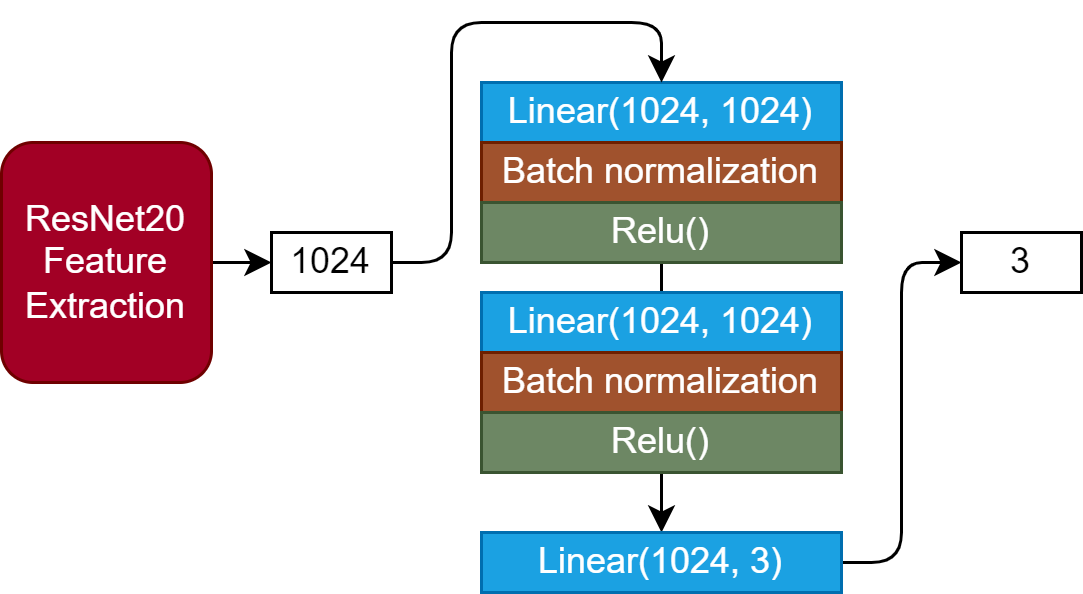

The diagram above was exported from draw.io. Its source (the exported page's mxGraphModel, read from the mxfile embedded in the PNG):
<mxGraphModel dx="582" dy="177" grid="1" gridSize="10" guides="1" tooltips="1" connect="1" arrows="1" fold="1" page="1" pageScale="1" pageWidth="1169" pageHeight="827" math="0" shadow="0">
  <root>
    <mxCell id="0" />
    <mxCell id="1" parent="0" />
    <mxCell id="2" value="Linear(1024, 1024)" style="rounded=0;whiteSpace=wrap;html=1;fillColor=#1ba1e2;strokeColor=#006EAF;fontColor=#ffffff;" parent="1" vertex="1">
      <mxGeometry x="180" y="60" width="120" height="20" as="geometry" />
    </mxCell>
    <mxCell id="5" value="Batch normalization" style="rounded=0;whiteSpace=wrap;html=1;fillColor=#a0522d;fontColor=#ffffff;strokeColor=#6D1F00;" parent="1" vertex="1">
      <mxGeometry x="180" y="80" width="120" height="20" as="geometry" />
    </mxCell>
    <mxCell id="16" value="" style="edgeStyle=none;html=1;" parent="1" source="6" target="14" edge="1">
      <mxGeometry relative="1" as="geometry" />
    </mxCell>
    <mxCell id="6" value="Relu()" style="rounded=0;whiteSpace=wrap;html=1;fillColor=#6d8764;fontColor=#ffffff;strokeColor=#3A5431;" parent="1" vertex="1">
      <mxGeometry x="180" y="100" width="120" height="20" as="geometry" />
    </mxCell>
    <mxCell id="8" value="Linear(1024, 1024)" style="rounded=0;whiteSpace=wrap;html=1;fillColor=#1ba1e2;fontColor=#ffffff;strokeColor=#006EAF;" parent="1" vertex="1">
      <mxGeometry x="180" y="130" width="120" height="20" as="geometry" />
    </mxCell>
    <mxCell id="9" value="Batch normalization" style="rounded=0;whiteSpace=wrap;html=1;fillColor=#a0522d;fontColor=#ffffff;strokeColor=#6D1F00;" parent="1" vertex="1">
      <mxGeometry x="180" y="150" width="120" height="20" as="geometry" />
    </mxCell>
    <mxCell id="10" value="Relu()" style="rounded=0;whiteSpace=wrap;html=1;fillColor=#6d8764;fontColor=#ffffff;strokeColor=#3A5431;" parent="1" vertex="1">
      <mxGeometry x="180" y="170" width="120" height="20" as="geometry" />
    </mxCell>
    <mxCell id="17" style="edgeStyle=none;html=1;exitX=1;exitY=0.5;exitDx=0;exitDy=0;entryX=0;entryY=0.5;entryDx=0;entryDy=0;" parent="1" source="14" target="15" edge="1">
      <mxGeometry relative="1" as="geometry">
        <Array as="points">
          <mxPoint x="320" y="220" />
          <mxPoint x="320" y="120" />
        </Array>
      </mxGeometry>
    </mxCell>
    <mxCell id="14" value="Linear(1024, 3)" style="rounded=0;whiteSpace=wrap;html=1;fillColor=#1ba1e2;fontColor=#ffffff;strokeColor=#006EAF;" parent="1" vertex="1">
      <mxGeometry x="180" y="210" width="120" height="20" as="geometry" />
    </mxCell>
    <mxCell id="15" value="3" style="rounded=0;whiteSpace=wrap;html=1;" parent="1" vertex="1">
      <mxGeometry x="340" y="110" width="40" height="20" as="geometry" />
    </mxCell>
    <mxCell id="25" style="edgeStyle=none;html=1;exitX=1;exitY=0.5;exitDx=0;exitDy=0;entryX=0.5;entryY=0;entryDx=0;entryDy=0;strokeColor=default;" parent="1" source="18" target="2" edge="1">
      <mxGeometry relative="1" as="geometry">
        <Array as="points">
          <mxPoint x="170" y="120" />
          <mxPoint x="170" y="40" />
          <mxPoint x="240" y="40" />
        </Array>
      </mxGeometry>
    </mxCell>
    <mxCell id="18" value="1024" style="rounded=0;whiteSpace=wrap;html=1;" parent="1" vertex="1">
      <mxGeometry x="110" y="110" width="40" height="20" as="geometry" />
    </mxCell>
    <mxCell id="26" style="edgeStyle=none;html=1;exitX=1;exitY=0.5;exitDx=0;exitDy=0;entryX=0;entryY=0.5;entryDx=0;entryDy=0;" parent="1" source="22" target="18" edge="1">
      <mxGeometry relative="1" as="geometry" />
    </mxCell>
    <mxCell id="22" value="ResNet20 &lt;br&gt;Feature Extraction" style="rounded=1;whiteSpace=wrap;html=1;fillColor=#a20025;fontColor=#ffffff;strokeColor=#6F0000;" parent="1" vertex="1">
      <mxGeometry x="20" y="80" width="70" height="80" as="geometry" />
    </mxCell>
  </root>
</mxGraphModel>